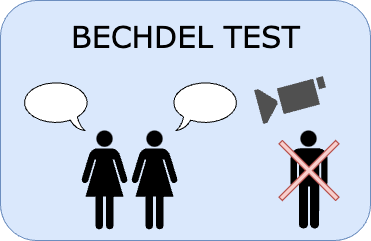

The diagram above was exported from draw.io. Its source (the exported page's mxGraphModel, read from the mxfile embedded in the PNG):
<mxGraphModel dx="1463" dy="668" grid="1" gridSize="10" guides="1" tooltips="1" connect="1" arrows="1" fold="1" page="1" pageScale="1" pageWidth="827" pageHeight="1169" math="0" shadow="0">
  <root>
    <mxCell id="0" />
    <mxCell id="1" parent="0" />
    <mxCell id="12" value="" style="rounded=1;whiteSpace=wrap;html=1;fillColor=#dae8fc;strokeColor=#6c8ebf;" vertex="1" parent="1">
      <mxGeometry x="50" y="130" width="370" height="240" as="geometry" />
    </mxCell>
    <mxCell id="4" value="" style="shape=mxgraph.signs.people.woman_1;html=1;pointerEvents=1;fillColor=#000000;strokeColor=none;verticalLabelPosition=bottom;verticalAlign=top;align=center;" vertex="1" parent="1">
      <mxGeometry x="130" y="260" width="48" height="100" as="geometry" />
    </mxCell>
    <mxCell id="5" value="" style="shape=mxgraph.signs.people.woman_1;html=1;pointerEvents=1;fillColor=#000000;strokeColor=none;verticalLabelPosition=bottom;verticalAlign=top;align=center;" vertex="1" parent="1">
      <mxGeometry x="180" y="260" width="48" height="100" as="geometry" />
    </mxCell>
    <mxCell id="8" value="" style="whiteSpace=wrap;html=1;shape=mxgraph.basic.oval_callout;flipV=0;flipH=1;" vertex="1" parent="1">
      <mxGeometry x="70" y="210" width="70" height="50" as="geometry" />
    </mxCell>
    <mxCell id="9" value="" style="whiteSpace=wrap;html=1;shape=mxgraph.basic.oval_callout;flipV=0;flipH=0;" vertex="1" parent="1">
      <mxGeometry x="220" y="210" width="70" height="50" as="geometry" />
    </mxCell>
    <mxCell id="10" value="" style="shape=mxgraph.signs.people.man_1;html=1;pointerEvents=1;fillColor=#000000;strokeColor=none;verticalLabelPosition=bottom;verticalAlign=top;align=center;" vertex="1" parent="1">
      <mxGeometry x="340" y="260" width="37" height="98" as="geometry" />
    </mxCell>
    <mxCell id="11" value="" style="shape=cross;whiteSpace=wrap;html=1;rotation=-45;size=0.058925565098877544;fillColor=#f8cecc;strokeColor=#b85450;" vertex="1" parent="1">
      <mxGeometry x="318.5" y="260" width="80" height="80" as="geometry" />
    </mxCell>
    <mxCell id="13" value="&lt;font face=&quot;Verdana&quot; style=&quot;font-size: 30px;&quot;&gt;BECHDEL TEST&lt;/font&gt;" style="text;html=1;strokeColor=none;fillColor=none;align=center;verticalAlign=middle;whiteSpace=wrap;rounded=0;" vertex="1" parent="1">
      <mxGeometry x="67.5" y="150" width="335" height="30" as="geometry" />
    </mxCell>
    <mxCell id="14" value="" style="sketch=0;pointerEvents=1;shadow=0;dashed=0;html=1;strokeColor=none;fillColor=#505050;labelPosition=center;verticalLabelPosition=bottom;verticalAlign=top;outlineConnect=0;align=center;shape=mxgraph.office.devices.video_camera;fontFamily=Verdana;fontSize=30;flipH=1;rotation=-15;" vertex="1" parent="1">
      <mxGeometry x="307" y="210" width="70" height="35" as="geometry" />
    </mxCell>
  </root>
</mxGraphModel>